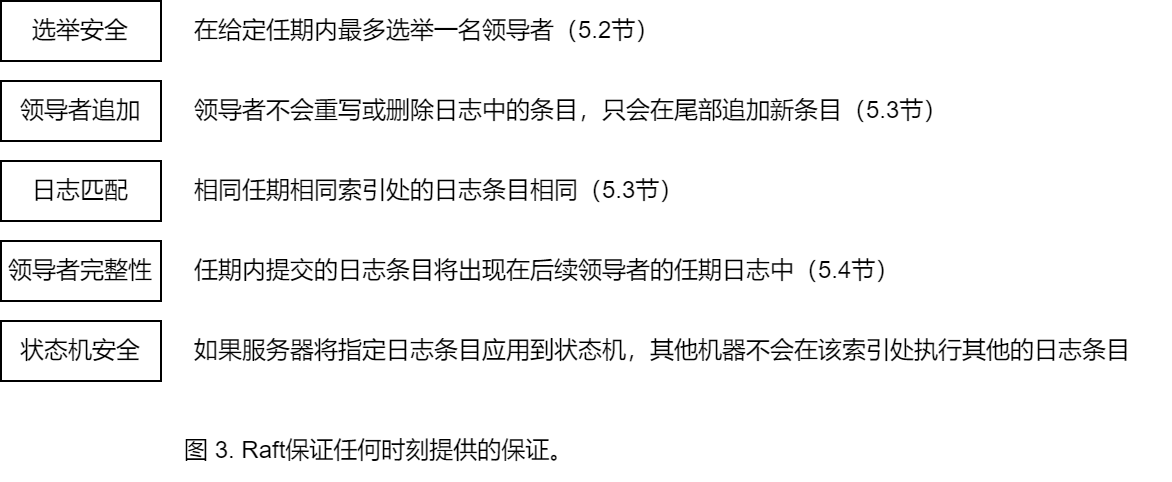

The diagram above was exported from draw.io. Its source (the exported page's mxGraphModel, read from the mxfile embedded in the PNG):
<mxGraphModel dx="1434" dy="844" grid="1" gridSize="10" guides="1" tooltips="1" connect="1" arrows="1" fold="1" page="1" pageScale="1" pageWidth="827" pageHeight="1169" math="0" shadow="0">
  <root>
    <mxCell id="0" />
    <mxCell id="1" parent="0" />
    <mxCell id="bOyWxOYaWx7Y9d7QW_XU-2" value="选举安全" style="rounded=0;whiteSpace=wrap;html=1;" vertex="1" parent="1">
      <mxGeometry x="180" y="280" width="80" height="30" as="geometry" />
    </mxCell>
    <mxCell id="bOyWxOYaWx7Y9d7QW_XU-3" value="领导者追加" style="rounded=0;whiteSpace=wrap;html=1;" vertex="1" parent="1">
      <mxGeometry x="180" y="320" width="80" height="30" as="geometry" />
    </mxCell>
    <mxCell id="bOyWxOYaWx7Y9d7QW_XU-4" value="在给定任期内最多选举一名领导者（5.2节）" style="text;html=1;align=left;verticalAlign=middle;resizable=0;points=[];autosize=1;strokeColor=none;fillColor=none;" vertex="1" parent="1">
      <mxGeometry x="275" y="280" width="260" height="30" as="geometry" />
    </mxCell>
    <mxCell id="bOyWxOYaWx7Y9d7QW_XU-5" value="领导者不会重写或删除日志中的条目，只会在尾部追加新条目（5.3节）" style="text;html=1;align=left;verticalAlign=middle;resizable=0;points=[];autosize=1;strokeColor=none;fillColor=none;" vertex="1" parent="1">
      <mxGeometry x="275" y="320" width="400" height="30" as="geometry" />
    </mxCell>
    <mxCell id="bOyWxOYaWx7Y9d7QW_XU-6" value="日志匹配" style="rounded=0;whiteSpace=wrap;html=1;" vertex="1" parent="1">
      <mxGeometry x="180" y="360" width="80" height="30" as="geometry" />
    </mxCell>
    <mxCell id="bOyWxOYaWx7Y9d7QW_XU-7" value="相同任期相同索引处的日志条目相同（5.3节）" style="text;html=1;align=left;verticalAlign=middle;resizable=0;points=[];autosize=1;strokeColor=none;fillColor=none;" vertex="1" parent="1">
      <mxGeometry x="275" y="360" width="270" height="30" as="geometry" />
    </mxCell>
    <mxCell id="bOyWxOYaWx7Y9d7QW_XU-8" value="领导者完整性" style="rounded=0;whiteSpace=wrap;html=1;" vertex="1" parent="1">
      <mxGeometry x="180" y="400" width="80" height="30" as="geometry" />
    </mxCell>
    <mxCell id="bOyWxOYaWx7Y9d7QW_XU-9" value="任期内提交的日志条目将出现在后续领导者的任期日志中（5.4节）" style="text;html=1;align=left;verticalAlign=middle;resizable=0;points=[];autosize=1;strokeColor=none;fillColor=none;" vertex="1" parent="1">
      <mxGeometry x="275" y="400" width="380" height="30" as="geometry" />
    </mxCell>
    <mxCell id="bOyWxOYaWx7Y9d7QW_XU-10" value="状态机安全" style="rounded=0;whiteSpace=wrap;html=1;" vertex="1" parent="1">
      <mxGeometry x="180" y="440" width="80" height="30" as="geometry" />
    </mxCell>
    <mxCell id="bOyWxOYaWx7Y9d7QW_XU-11" value="如果服务器将指定日志条目应用到状态机，其他机器不会在该索引处执行其他的日志条目" style="text;html=1;align=left;verticalAlign=middle;resizable=0;points=[];autosize=1;strokeColor=none;fillColor=none;" vertex="1" parent="1">
      <mxGeometry x="275" y="440" width="490" height="30" as="geometry" />
    </mxCell>
    <mxCell id="bOyWxOYaWx7Y9d7QW_XU-12" value="图 3. Raft保证任何时刻提供的保证。" style="text;html=1;align=left;verticalAlign=middle;resizable=0;points=[];autosize=1;strokeColor=none;fillColor=none;" vertex="1" parent="1">
      <mxGeometry x="270" y="490" width="220" height="30" as="geometry" />
    </mxCell>
  </root>
</mxGraphModel>